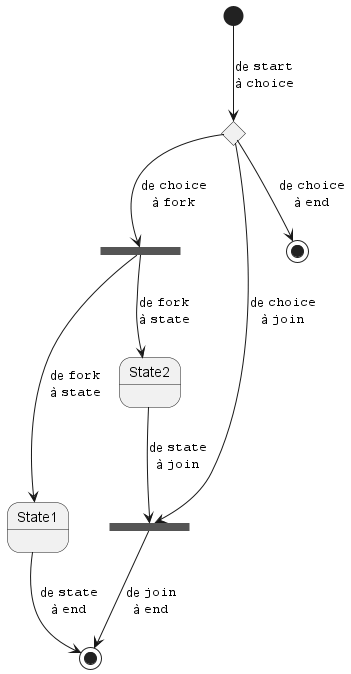

The diagram above was rendered by PlantUML. Its source (embedded in the PNG):
@startuml
state choice1 <<choice>>
state fork1   <<fork>>
state join2   <<join>>
state end3    <<end>>

[*]     --> choice1 : de ""start""\nà ""choice""
choice1 --> fork1   : de ""choice""\nà ""fork""
choice1 --> join2   : de ""choice""\nà ""join""
choice1 --> end3    : de ""choice""\nà ""end""

fork1   ---> State1 : de ""fork""\nà ""state""
fork1   --> State2  : de ""fork""\nà ""state""

State2  --> join2   : de ""state""\nà ""join""
State1  --> [*]     : de ""state""\nà ""end""

join2   --> [*]     : de ""join""\nà ""end""
@enduml